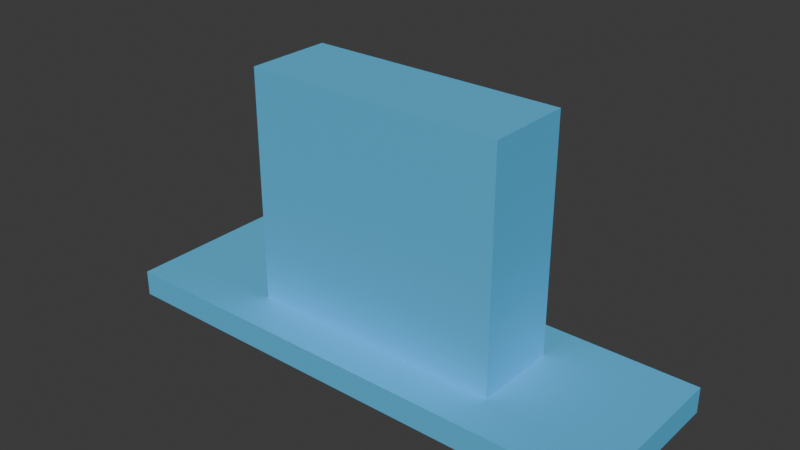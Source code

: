 # Source: faction_a_airbase.blend  (saved by Blender 5.0.119; exported with 4.5.12 LTS)
import bpy
from mathutils import Matrix  # noqa: F401  (used for matrix-valued properties, if any)

bpy.ops.wm.read_factory_settings(use_empty=True)
scene = bpy.context.scene
scene.name = 'Scene'

# ---- collections
col_collection = bpy.data.collections.new('Collection'); scene.collection.children.link(col_collection)

# ---- materials (node trees are filled in below, after node groups)
mat_faction_a_airbase_material = bpy.data.materials.new('faction_a_airbase_material')

# ---- material node trees
mat_faction_a_airbase_material.use_nodes = True; mat_faction_a_airbase_material.node_tree.nodes.clear()
_N = mat_faction_a_airbase_material.node_tree.nodes; _L = mat_faction_a_airbase_material.node_tree.links
n0 = _N.new('ShaderNodeBsdfPrincipled'); n0.name = 'Principled BSDF'; n0.location = (-200, 100)
n0.inputs[0].default_value = (0.12, 0.62, 1.0, 1.0)
n0.inputs[1].default_value = 0.3
n0.inputs[2].default_value = 0.68
n1 = _N.new('ShaderNodeOutputMaterial'); n1.name = 'Material Output'; n1.location = (200, 100)
_L.new(n0.outputs[0], n1.inputs[0])
n1.is_active_output = True

# ---- world
world_world = bpy.data.worlds.new('World'); scene.world = world_world
world_world.use_nodes = True; world_world.node_tree.nodes.clear()
_N = world_world.node_tree.nodes; _L = world_world.node_tree.links
n0 = _N.new('ShaderNodeOutputWorld'); n0.name = 'World Output'; n0.location = (200, 100)
n1 = _N.new('ShaderNodeBackground'); n1.name = 'Background'; n1.location = (-200, 100)
n1.inputs[0].default_value = (0.05088, 0.05088, 0.05088, 1.0)
_L.new(n1.outputs[0], n0.inputs[0])
n0.is_active_output = True
world_world.color = (0.05088, 0.05088, 0.05088)
world_world.sun_shadow_jitter_overblur = 0.0

# ---- meshes
me_cube_046 = bpy.data.meshes.new('Cube.046')
me_cube_046.from_pydata([(-0.5, -0.5, -0.5), (-0.5, -0.5, 0.5), (-0.5, 0.5, -0.5), (-0.5, 0.5, 0.5), (0.5, -0.5, -0.5), (0.5, -0.5, 0.5), (0.5, 0.5, -0.5), (0.5, 0.5, 0.5)], [], [(0, 1, 3, 2), (2, 3, 7, 6), (6, 7, 5, 4), (4, 5, 1, 0), (2, 6, 4, 0), (7, 3, 1, 5)])
_uv = me_cube_046.uv_layers.new(name='UVMap')
_uv.uv.foreach_set('vector', [0.375, 0.0, 0.625, 0.0, 0.625, 0.25, 0.375, 0.25, 0.375, 0.25, 0.625, 0.25, 0.625, 0.5, 0.375, 0.5, 0.375, 0.5, 0.625, 0.5, 0.625, 0.75, 0.375, 0.75, 0.375, 0.75, 0.625, 0.75, 0.625, 1.0, 0.375, 1.0, 0.125, 0.5, 0.375, 0.5, 0.375, 0.75, 0.125, 0.75, 0.625, 0.5, 0.875, 0.5, 0.875, 0.75, 0.625, 0.75])
me_cube_046.materials.append(mat_faction_a_airbase_material)
me_cube_046.update()
me_cube_047 = bpy.data.meshes.new('Cube.047')
me_cube_047.from_pydata([(-0.5, -0.5, -0.5), (-0.5, -0.5, 0.5), (-0.5, 0.5, -0.5), (-0.5, 0.5, 0.5), (0.5, -0.5, -0.5), (0.5, -0.5, 0.5), (0.5, 0.5, -0.5), (0.5, 0.5, 0.5)], [], [(0, 1, 3, 2), (2, 3, 7, 6), (6, 7, 5, 4), (4, 5, 1, 0), (2, 6, 4, 0), (7, 3, 1, 5)])
_uv = me_cube_047.uv_layers.new(name='UVMap')
_uv.uv.foreach_set('vector', [0.375, 0.0, 0.625, 0.0, 0.625, 0.25, 0.375, 0.25, 0.375, 0.25, 0.625, 0.25, 0.625, 0.5, 0.375, 0.5, 0.375, 0.5, 0.625, 0.5, 0.625, 0.75, 0.375, 0.75, 0.375, 0.75, 0.625, 0.75, 0.625, 1.0, 0.375, 1.0, 0.125, 0.5, 0.375, 0.5, 0.375, 0.75, 0.125, 0.75, 0.625, 0.5, 0.875, 0.5, 0.875, 0.75, 0.625, 0.75])
me_cube_047.materials.append(mat_faction_a_airbase_material)
me_cube_047.update()

# ---- objects
ob_faction_a_airbase = bpy.data.objects.new('faction_a_airbase', me_cube_046)
ob_faction_a_airbase_tower = bpy.data.objects.new('faction_a_airbase_tower', me_cube_047)

# ---- transforms, parenting, visibility, modifiers, constraints
ob_faction_a_airbase.location = (0.0, 0.0, 0.15)
ob_faction_a_airbase.scale = (6.0, 2.0, 0.3)
ob_faction_a_airbase_tower.location = (0.0, 0.0, 1.5)
ob_faction_a_airbase_tower.scale = (3.0, 1.0, 3.0)

# ---- collection membership
col_collection.objects.link(ob_faction_a_airbase)
col_collection.objects.link(ob_faction_a_airbase_tower)

# ---- scene / render settings (as saved in the file)
scene.frame_start = 1; scene.frame_end = 250; scene.frame_set(1)
scene.render.engine = 'BLENDER_EEVEE_NEXT'
scene.render.bake_bias = 0.0
scene.render.bake_samples = 0
scene.cycles.sampling_pattern = 'TABULATED_SOBOL'
scene.eevee.use_volume_custom_range = False
bpy.context.view_layer.update()

# ---- added for rendering (the .blend has no active camera and no usable light): camera, sun
cam_auto = bpy.data.cameras.new('AutoCamera')
cam_auto.lens = 50.0
cam_auto.sensor_width = 36.0
cam_auto.clip_end = 1000.0
ob_auto_camera = bpy.data.objects.new('AutoCamera', cam_auto)
scene.collection.objects.link(ob_auto_camera)
ob_auto_camera.location = (6.47657, -7.77189, 6.68126)
ob_auto_camera.rotation_euler = (1.09748, -7.21219e-08, 0.694738)
scene.camera = ob_auto_camera
light_auto_sun = bpy.data.lights.new('AutoSun', 'SUN')
light_auto_sun.energy = 3.0
light_auto_sun.angle = 0.0523599
ob_auto_sun = bpy.data.objects.new('AutoSun', light_auto_sun)
scene.collection.objects.link(ob_auto_sun)
ob_auto_sun.rotation_euler = (0.872665, 0.174533, 0.523599)
bpy.context.view_layer.update()
